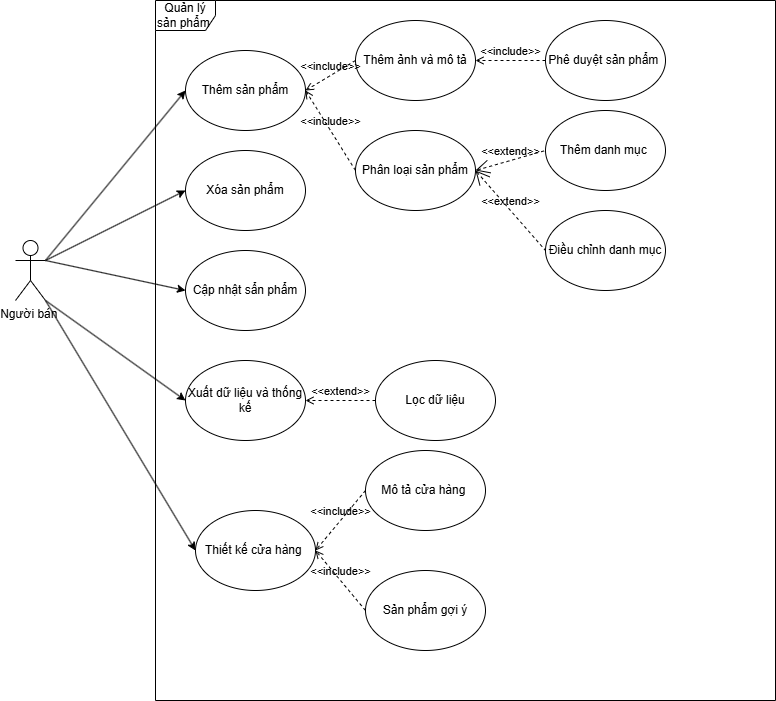

The diagram above was exported from draw.io. Its source (the exported page's mxGraphModel, read from the mxfile embedded in the PNG):
<mxGraphModel dx="1624" dy="898" grid="0" gridSize="10" guides="1" tooltips="1" connect="1" arrows="1" fold="1" page="1" pageScale="1" pageWidth="1100" pageHeight="850" background="#ffffff" math="0" shadow="0">
  <root>
    <mxCell id="0" />
    <mxCell id="1" parent="0" />
    <mxCell id="Le61GVsyAS_qHOANZR59-1" value="Quản lý sản phẩm&amp;nbsp;" style="shape=umlFrame;whiteSpace=wrap;html=1;pointerEvents=0;" parent="1" vertex="1">
      <mxGeometry x="260" y="120" width="620" height="700" as="geometry" />
    </mxCell>
    <mxCell id="Le61GVsyAS_qHOANZR59-2" value="Người bán&amp;nbsp;" style="shape=umlActor;verticalLabelPosition=bottom;verticalAlign=top;html=1;" parent="1" vertex="1">
      <mxGeometry x="120" y="360" width="30" height="60" as="geometry" />
    </mxCell>
    <mxCell id="Le61GVsyAS_qHOANZR59-3" value="Thêm sản phẩm" style="ellipse;whiteSpace=wrap;html=1;" parent="1" vertex="1">
      <mxGeometry x="290" y="170" width="120" height="80" as="geometry" />
    </mxCell>
    <mxCell id="Le61GVsyAS_qHOANZR59-4" value="Xóa sản phẩm" style="ellipse;whiteSpace=wrap;html=1;" parent="1" vertex="1">
      <mxGeometry x="290" y="270" width="120" height="80" as="geometry" />
    </mxCell>
    <mxCell id="Le61GVsyAS_qHOANZR59-5" value="Cập nhật sẩn phẩm" style="ellipse;whiteSpace=wrap;html=1;" parent="1" vertex="1">
      <mxGeometry x="290" y="370" width="120" height="80" as="geometry" />
    </mxCell>
    <mxCell id="Le61GVsyAS_qHOANZR59-6" value="Thêm ảnh và mô tả" style="ellipse;whiteSpace=wrap;html=1;" parent="1" vertex="1">
      <mxGeometry x="460" y="140" width="120" height="80" as="geometry" />
    </mxCell>
    <mxCell id="Le61GVsyAS_qHOANZR59-7" value="Phân loại sản phẩm" style="ellipse;whiteSpace=wrap;html=1;" parent="1" vertex="1">
      <mxGeometry x="460" y="250" width="120" height="80" as="geometry" />
    </mxCell>
    <mxCell id="Le61GVsyAS_qHOANZR59-8" value="Thêm danh mục&amp;nbsp;" style="ellipse;whiteSpace=wrap;html=1;" parent="1" vertex="1">
      <mxGeometry x="650" y="230" width="120" height="80" as="geometry" />
    </mxCell>
    <mxCell id="Le61GVsyAS_qHOANZR59-9" value="Xuất dữ liệu và thống kế" style="ellipse;whiteSpace=wrap;html=1;" parent="1" vertex="1">
      <mxGeometry x="290" y="480" width="120" height="80" as="geometry" />
    </mxCell>
    <mxCell id="Le61GVsyAS_qHOANZR59-10" value="Lọc dữ liệu" style="ellipse;whiteSpace=wrap;html=1;" parent="1" vertex="1">
      <mxGeometry x="480" y="480" width="120" height="80" as="geometry" />
    </mxCell>
    <mxCell id="Le61GVsyAS_qHOANZR59-11" value="Thiết kế cửa hàng&amp;nbsp;" style="ellipse;whiteSpace=wrap;html=1;" parent="1" vertex="1">
      <mxGeometry x="300" y="630" width="120" height="80" as="geometry" />
    </mxCell>
    <mxCell id="Le61GVsyAS_qHOANZR59-12" value="Sản phẩm gợi ý" style="ellipse;whiteSpace=wrap;html=1;" parent="1" vertex="1">
      <mxGeometry x="470" y="690" width="120" height="80" as="geometry" />
    </mxCell>
    <mxCell id="Le61GVsyAS_qHOANZR59-13" value="Mô tả cửa hàng&amp;nbsp;" style="ellipse;whiteSpace=wrap;html=1;" parent="1" vertex="1">
      <mxGeometry x="470" y="570" width="120" height="80" as="geometry" />
    </mxCell>
    <mxCell id="Le61GVsyAS_qHOANZR59-14" value="Điều chỉnh danh mục" style="ellipse;whiteSpace=wrap;html=1;" parent="1" vertex="1">
      <mxGeometry x="650" y="330" width="120" height="80" as="geometry" />
    </mxCell>
    <mxCell id="Le61GVsyAS_qHOANZR59-15" value="&amp;lt;&amp;lt;include&amp;gt;&amp;gt;" style="html=1;verticalAlign=bottom;labelBackgroundColor=none;endArrow=open;endFill=0;dashed=1;rounded=0;entryX=1;entryY=0.5;entryDx=0;entryDy=0;exitX=0;exitY=0.5;exitDx=0;exitDy=0;" parent="1" source="Le61GVsyAS_qHOANZR59-6" target="Le61GVsyAS_qHOANZR59-3" edge="1">
      <mxGeometry width="160" relative="1" as="geometry">
        <mxPoint x="350" y="460" as="sourcePoint" />
        <mxPoint x="510" y="460" as="targetPoint" />
      </mxGeometry>
    </mxCell>
    <mxCell id="Le61GVsyAS_qHOANZR59-16" value="&amp;lt;&amp;lt;include&amp;gt;&amp;gt;" style="html=1;verticalAlign=bottom;labelBackgroundColor=none;endArrow=open;endFill=0;dashed=1;rounded=0;exitX=0;exitY=0.5;exitDx=0;exitDy=0;" parent="1" source="Le61GVsyAS_qHOANZR59-7" edge="1">
      <mxGeometry width="160" relative="1" as="geometry">
        <mxPoint x="350" y="460" as="sourcePoint" />
        <mxPoint x="410" y="210" as="targetPoint" />
      </mxGeometry>
    </mxCell>
    <mxCell id="Le61GVsyAS_qHOANZR59-19" value="Phê duyệt sản phẩm&amp;nbsp;" style="ellipse;whiteSpace=wrap;html=1;" parent="1" vertex="1">
      <mxGeometry x="650" y="140" width="120" height="80" as="geometry" />
    </mxCell>
    <mxCell id="Le61GVsyAS_qHOANZR59-20" value="&amp;lt;&amp;lt;include&amp;gt;&amp;gt;" style="html=1;verticalAlign=bottom;labelBackgroundColor=none;endArrow=open;endFill=0;dashed=1;rounded=0;exitX=0;exitY=0.5;exitDx=0;exitDy=0;entryX=1;entryY=0.5;entryDx=0;entryDy=0;" parent="1" source="Le61GVsyAS_qHOANZR59-19" target="Le61GVsyAS_qHOANZR59-6" edge="1">
      <mxGeometry width="160" relative="1" as="geometry">
        <mxPoint x="520" y="480" as="sourcePoint" />
        <mxPoint x="680" y="480" as="targetPoint" />
      </mxGeometry>
    </mxCell>
    <mxCell id="Le61GVsyAS_qHOANZR59-21" value="" style="endArrow=classic;html=1;rounded=0;exitX=1;exitY=0.3333333333333333;exitDx=0;exitDy=0;exitPerimeter=0;entryX=0;entryY=0.5;entryDx=0;entryDy=0;" parent="1" source="Le61GVsyAS_qHOANZR59-2" target="Le61GVsyAS_qHOANZR59-3" edge="1">
      <mxGeometry width="50" height="50" relative="1" as="geometry">
        <mxPoint x="270" y="560" as="sourcePoint" />
        <mxPoint x="320" y="510" as="targetPoint" />
      </mxGeometry>
    </mxCell>
    <mxCell id="Le61GVsyAS_qHOANZR59-22" value="" style="endArrow=classic;html=1;rounded=0;entryX=0;entryY=0.5;entryDx=0;entryDy=0;" parent="1" target="Le61GVsyAS_qHOANZR59-4" edge="1">
      <mxGeometry width="50" height="50" relative="1" as="geometry">
        <mxPoint x="150" y="380" as="sourcePoint" />
        <mxPoint x="320" y="510" as="targetPoint" />
      </mxGeometry>
    </mxCell>
    <mxCell id="Le61GVsyAS_qHOANZR59-23" value="" style="endArrow=classic;html=1;rounded=0;exitX=1;exitY=0.3333333333333333;exitDx=0;exitDy=0;exitPerimeter=0;entryX=0;entryY=0.5;entryDx=0;entryDy=0;" parent="1" source="Le61GVsyAS_qHOANZR59-2" target="Le61GVsyAS_qHOANZR59-5" edge="1">
      <mxGeometry width="50" height="50" relative="1" as="geometry">
        <mxPoint x="150" y="720" as="sourcePoint" />
        <mxPoint x="290" y="550" as="targetPoint" />
      </mxGeometry>
    </mxCell>
    <mxCell id="Le61GVsyAS_qHOANZR59-24" value="" style="endArrow=classic;html=1;rounded=0;exitX=1;exitY=1;exitDx=0;exitDy=0;exitPerimeter=0;entryX=0;entryY=0.5;entryDx=0;entryDy=0;" parent="1" source="Le61GVsyAS_qHOANZR59-2" target="Le61GVsyAS_qHOANZR59-9" edge="1">
      <mxGeometry width="50" height="50" relative="1" as="geometry">
        <mxPoint x="140" y="710" as="sourcePoint" />
        <mxPoint x="280" y="540" as="targetPoint" />
      </mxGeometry>
    </mxCell>
    <mxCell id="Le61GVsyAS_qHOANZR59-25" value="" style="endArrow=classic;html=1;rounded=0;exitX=1;exitY=1;exitDx=0;exitDy=0;exitPerimeter=0;entryX=0;entryY=0.5;entryDx=0;entryDy=0;" parent="1" source="Le61GVsyAS_qHOANZR59-2" target="Le61GVsyAS_qHOANZR59-11" edge="1">
      <mxGeometry width="50" height="50" relative="1" as="geometry">
        <mxPoint x="130" y="720" as="sourcePoint" />
        <mxPoint x="270" y="550" as="targetPoint" />
      </mxGeometry>
    </mxCell>
    <mxCell id="Le61GVsyAS_qHOANZR59-26" value="&amp;lt;&amp;lt;include&amp;gt;&amp;gt;" style="html=1;verticalAlign=bottom;labelBackgroundColor=none;endArrow=open;endFill=0;dashed=1;rounded=0;entryX=1;entryY=0.5;entryDx=0;entryDy=0;exitX=0;exitY=0.5;exitDx=0;exitDy=0;" parent="1" source="Le61GVsyAS_qHOANZR59-13" target="Le61GVsyAS_qHOANZR59-11" edge="1">
      <mxGeometry width="160" relative="1" as="geometry">
        <mxPoint x="450" y="550" as="sourcePoint" />
        <mxPoint x="610" y="550" as="targetPoint" />
      </mxGeometry>
    </mxCell>
    <mxCell id="Le61GVsyAS_qHOANZR59-27" value="&amp;lt;&amp;lt;include&amp;gt;&amp;gt;" style="html=1;verticalAlign=bottom;labelBackgroundColor=none;endArrow=open;endFill=0;dashed=1;rounded=0;entryX=1;entryY=0.5;entryDx=0;entryDy=0;exitX=0;exitY=0.5;exitDx=0;exitDy=0;" parent="1" source="Le61GVsyAS_qHOANZR59-12" target="Le61GVsyAS_qHOANZR59-11" edge="1">
      <mxGeometry width="160" relative="1" as="geometry">
        <mxPoint x="450" y="550" as="sourcePoint" />
        <mxPoint x="610" y="550" as="targetPoint" />
      </mxGeometry>
    </mxCell>
    <mxCell id="Le61GVsyAS_qHOANZR59-28" value="&amp;lt;&amp;lt;extend&amp;gt;&amp;gt;" style="html=1;verticalAlign=bottom;labelBackgroundColor=none;endArrow=open;endFill=0;dashed=1;rounded=0;exitX=0;exitY=0.5;exitDx=0;exitDy=0;entryX=1;entryY=0.5;entryDx=0;entryDy=0;" parent="1" source="Le61GVsyAS_qHOANZR59-10" target="Le61GVsyAS_qHOANZR59-9" edge="1">
      <mxGeometry width="160" relative="1" as="geometry">
        <mxPoint x="380" y="520" as="sourcePoint" />
        <mxPoint x="540" y="520" as="targetPoint" />
      </mxGeometry>
    </mxCell>
    <mxCell id="Le61GVsyAS_qHOANZR59-30" value="&amp;lt;&amp;lt;extend&amp;gt;&amp;gt;" style="edgeStyle=none;html=1;startArrow=open;endArrow=none;startSize=12;verticalAlign=bottom;dashed=1;labelBackgroundColor=none;rounded=0;entryX=0;entryY=0.5;entryDx=0;entryDy=0;exitX=1;exitY=0.5;exitDx=0;exitDy=0;" parent="1" source="Le61GVsyAS_qHOANZR59-7" target="Le61GVsyAS_qHOANZR59-14" edge="1">
      <mxGeometry width="160" relative="1" as="geometry">
        <mxPoint x="570" y="440" as="sourcePoint" />
        <mxPoint x="730" y="440" as="targetPoint" />
      </mxGeometry>
    </mxCell>
    <mxCell id="Le61GVsyAS_qHOANZR59-31" value="&amp;lt;&amp;lt;extend&amp;gt;&amp;gt;" style="edgeStyle=none;html=1;startArrow=open;endArrow=none;startSize=12;verticalAlign=bottom;dashed=1;labelBackgroundColor=none;rounded=0;entryX=0;entryY=0.5;entryDx=0;entryDy=0;" parent="1" target="Le61GVsyAS_qHOANZR59-8" edge="1">
      <mxGeometry width="160" relative="1" as="geometry">
        <mxPoint x="580" y="290" as="sourcePoint" />
        <mxPoint x="730" y="440" as="targetPoint" />
      </mxGeometry>
    </mxCell>
  </root>
</mxGraphModel>